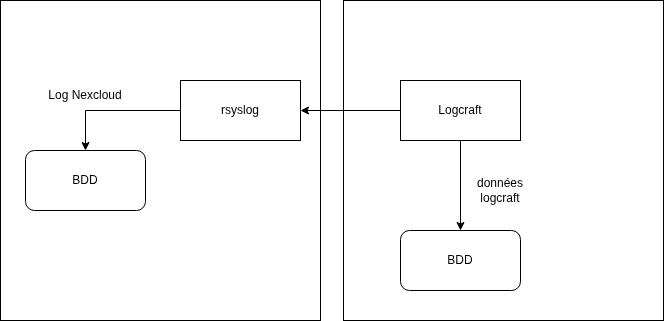

The diagram above was exported from draw.io. Its source (the exported page's mxGraphModel, read from the mxfile embedded in the PNG):
<mxGraphModel dx="1434" dy="754" grid="1" gridSize="10" guides="1" tooltips="1" connect="1" arrows="1" fold="1" page="1" pageScale="1" pageWidth="827" pageHeight="1169" math="0" shadow="0">
  <root>
    <mxCell id="0" />
    <mxCell id="1" parent="0" />
    <mxCell id="I9TLya9lLVBBp7kczriG-16" value="" style="whiteSpace=wrap;html=1;aspect=fixed;" vertex="1" parent="1">
      <mxGeometry x="403" y="40" width="320" height="320" as="geometry" />
    </mxCell>
    <mxCell id="I9TLya9lLVBBp7kczriG-14" value="" style="whiteSpace=wrap;html=1;aspect=fixed;" vertex="1" parent="1">
      <mxGeometry x="60" y="40" width="320" height="320" as="geometry" />
    </mxCell>
    <mxCell id="I9TLya9lLVBBp7kczriG-2" style="edgeStyle=orthogonalEdgeStyle;rounded=0;orthogonalLoop=1;jettySize=auto;html=1;exitX=0;exitY=0.5;exitDx=0;exitDy=0;entryX=0.5;entryY=0;entryDx=0;entryDy=0;" edge="1" parent="1" source="I9TLya9lLVBBp7kczriG-3" target="I9TLya9lLVBBp7kczriG-7">
      <mxGeometry relative="1" as="geometry" />
    </mxCell>
    <mxCell id="I9TLya9lLVBBp7kczriG-3" value="rsyslog" style="rounded=0;whiteSpace=wrap;html=1;" vertex="1" parent="1">
      <mxGeometry x="240" y="120" width="120" height="60" as="geometry" />
    </mxCell>
    <mxCell id="I9TLya9lLVBBp7kczriG-4" style="edgeStyle=orthogonalEdgeStyle;rounded=0;orthogonalLoop=1;jettySize=auto;html=1;exitX=0;exitY=0.5;exitDx=0;exitDy=0;entryX=1;entryY=0.5;entryDx=0;entryDy=0;" edge="1" parent="1" source="I9TLya9lLVBBp7kczriG-6" target="I9TLya9lLVBBp7kczriG-3">
      <mxGeometry relative="1" as="geometry" />
    </mxCell>
    <mxCell id="I9TLya9lLVBBp7kczriG-5" style="edgeStyle=orthogonalEdgeStyle;rounded=0;orthogonalLoop=1;jettySize=auto;html=1;exitX=0.5;exitY=1;exitDx=0;exitDy=0;" edge="1" parent="1" source="I9TLya9lLVBBp7kczriG-6" target="I9TLya9lLVBBp7kczriG-8">
      <mxGeometry relative="1" as="geometry" />
    </mxCell>
    <mxCell id="I9TLya9lLVBBp7kczriG-6" value="Logcraft" style="rounded=0;whiteSpace=wrap;html=1;" vertex="1" parent="1">
      <mxGeometry x="460" y="120" width="120" height="60" as="geometry" />
    </mxCell>
    <mxCell id="I9TLya9lLVBBp7kczriG-7" value="BDD" style="rounded=1;whiteSpace=wrap;html=1;" vertex="1" parent="1">
      <mxGeometry x="85" y="190" width="120" height="60" as="geometry" />
    </mxCell>
    <mxCell id="I9TLya9lLVBBp7kczriG-8" value="BDD" style="rounded=1;whiteSpace=wrap;html=1;" vertex="1" parent="1">
      <mxGeometry x="460" y="270" width="120" height="60" as="geometry" />
    </mxCell>
    <mxCell id="I9TLya9lLVBBp7kczriG-10" value="Log Nexcloud" style="text;html=1;align=center;verticalAlign=middle;whiteSpace=wrap;rounded=0;" vertex="1" parent="1">
      <mxGeometry x="90" y="120" width="110" height="30" as="geometry" />
    </mxCell>
    <mxCell id="I9TLya9lLVBBp7kczriG-11" value="données logcraft" style="text;html=1;align=center;verticalAlign=middle;whiteSpace=wrap;rounded=0;" vertex="1" parent="1">
      <mxGeometry x="530" y="215" width="60" height="30" as="geometry" />
    </mxCell>
  </root>
</mxGraphModel>